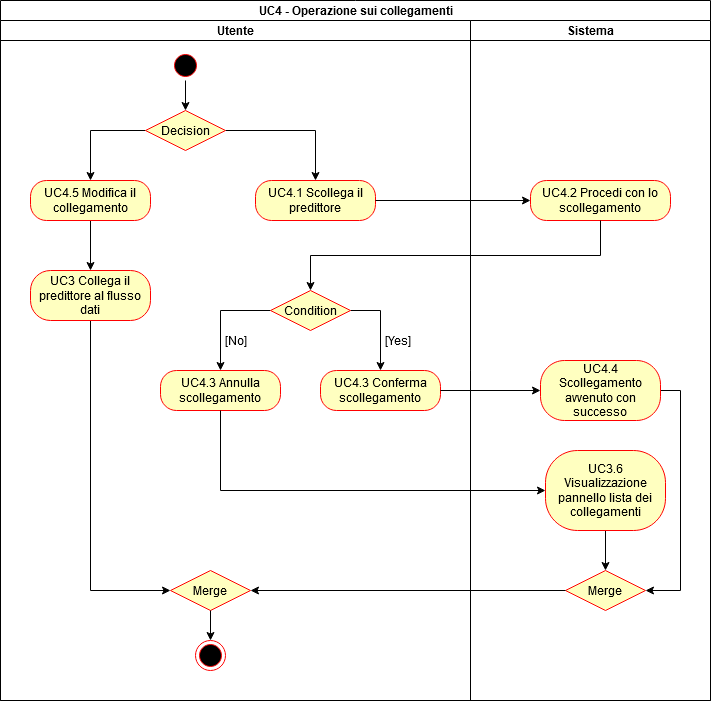

The diagram above was exported from draw.io. Its source (the exported page's mxGraphModel, read from the mxfile embedded in the PNG):
<mxGraphModel dx="1422" dy="763" grid="1" gridSize="10" guides="1" tooltips="1" connect="1" arrows="1" fold="1" page="1" pageScale="1" pageWidth="850" pageHeight="1100" background="#ffffff" math="0" shadow="0">
  <root>
    <mxCell id="0" />
    <mxCell id="1" parent="0" />
    <mxCell id="SB3XlCeH_5vNEiVYcazy-24" value="UC4 - Operazione sui collegamenti" style="swimlane;html=1;childLayout=stackLayout;resizeParent=1;resizeParentMax=0;startSize=20;" vertex="1" parent="1">
      <mxGeometry x="110" y="40" width="710" height="700" as="geometry" />
    </mxCell>
    <mxCell id="SB3XlCeH_5vNEiVYcazy-25" value="Utente" style="swimlane;html=1;startSize=20;" vertex="1" parent="SB3XlCeH_5vNEiVYcazy-24">
      <mxGeometry y="20" width="470" height="680" as="geometry" />
    </mxCell>
    <mxCell id="SB3XlCeH_5vNEiVYcazy-26" style="edgeStyle=orthogonalEdgeStyle;rounded=0;orthogonalLoop=1;jettySize=auto;html=1;exitX=0.5;exitY=1;exitDx=0;exitDy=0;strokeColor=#000000;" edge="1" parent="SB3XlCeH_5vNEiVYcazy-25" source="SB3XlCeH_5vNEiVYcazy-27" target="SB3XlCeH_5vNEiVYcazy-42">
      <mxGeometry relative="1" as="geometry" />
    </mxCell>
    <mxCell id="SB3XlCeH_5vNEiVYcazy-27" value="UC4.5 Modifica il collegamento" style="rounded=1;whiteSpace=wrap;html=1;arcSize=40;fontColor=#000000;fillColor=#ffffc0;strokeColor=#ff0000;" vertex="1" parent="SB3XlCeH_5vNEiVYcazy-25">
      <mxGeometry x="30" y="160" width="120" height="40" as="geometry" />
    </mxCell>
    <mxCell id="SB3XlCeH_5vNEiVYcazy-28" style="edgeStyle=orthogonalEdgeStyle;rounded=0;orthogonalLoop=1;jettySize=auto;html=1;exitX=1;exitY=0.5;exitDx=0;exitDy=0;strokeColor=#000000;" edge="1" parent="SB3XlCeH_5vNEiVYcazy-25" source="SB3XlCeH_5vNEiVYcazy-38" target="SB3XlCeH_5vNEiVYcazy-40">
      <mxGeometry relative="1" as="geometry" />
    </mxCell>
    <mxCell id="SB3XlCeH_5vNEiVYcazy-29" style="edgeStyle=orthogonalEdgeStyle;rounded=0;orthogonalLoop=1;jettySize=auto;html=1;exitX=0;exitY=0.5;exitDx=0;exitDy=0;strokeColor=#000000;" edge="1" parent="SB3XlCeH_5vNEiVYcazy-25" source="SB3XlCeH_5vNEiVYcazy-38">
      <mxGeometry relative="1" as="geometry">
        <mxPoint x="220" y="350" as="targetPoint" />
      </mxGeometry>
    </mxCell>
    <mxCell id="SB3XlCeH_5vNEiVYcazy-30" style="edgeStyle=orthogonalEdgeStyle;rounded=0;orthogonalLoop=1;jettySize=auto;html=1;exitX=0;exitY=0.5;exitDx=0;exitDy=0;strokeColor=#000000;" edge="1" parent="SB3XlCeH_5vNEiVYcazy-25" source="SB3XlCeH_5vNEiVYcazy-32" target="SB3XlCeH_5vNEiVYcazy-27">
      <mxGeometry relative="1" as="geometry" />
    </mxCell>
    <mxCell id="SB3XlCeH_5vNEiVYcazy-31" style="edgeStyle=orthogonalEdgeStyle;rounded=0;orthogonalLoop=1;jettySize=auto;html=1;exitX=1;exitY=0.5;exitDx=0;exitDy=0;entryX=0.5;entryY=0;entryDx=0;entryDy=0;strokeColor=#000000;" edge="1" parent="SB3XlCeH_5vNEiVYcazy-25" source="SB3XlCeH_5vNEiVYcazy-32" target="SB3XlCeH_5vNEiVYcazy-39">
      <mxGeometry relative="1" as="geometry" />
    </mxCell>
    <mxCell id="SB3XlCeH_5vNEiVYcazy-32" value="Decision" style="rhombus;whiteSpace=wrap;html=1;fillColor=#ffffc0;strokeColor=#ff0000;" vertex="1" parent="SB3XlCeH_5vNEiVYcazy-25">
      <mxGeometry x="145" y="90" width="80" height="40" as="geometry" />
    </mxCell>
    <mxCell id="SB3XlCeH_5vNEiVYcazy-33" style="edgeStyle=orthogonalEdgeStyle;rounded=0;orthogonalLoop=1;jettySize=auto;html=1;exitX=0.5;exitY=1;exitDx=0;exitDy=0;entryX=0.5;entryY=0;entryDx=0;entryDy=0;strokeColor=#000000;" edge="1" parent="SB3XlCeH_5vNEiVYcazy-25" source="SB3XlCeH_5vNEiVYcazy-34" target="SB3XlCeH_5vNEiVYcazy-32">
      <mxGeometry relative="1" as="geometry" />
    </mxCell>
    <mxCell id="SB3XlCeH_5vNEiVYcazy-34" value="" style="ellipse;html=1;shape=startState;fillColor=#000000;strokeColor=#ff0000;" vertex="1" parent="SB3XlCeH_5vNEiVYcazy-25">
      <mxGeometry x="170" y="30" width="30" height="30" as="geometry" />
    </mxCell>
    <mxCell id="SB3XlCeH_5vNEiVYcazy-59" value="&lt;div&gt;Merge&lt;/div&gt;" style="rhombus;whiteSpace=wrap;html=1;fillColor=#ffffc0;strokeColor=#ff0000;" vertex="1" parent="SB3XlCeH_5vNEiVYcazy-25">
      <mxGeometry x="170" y="550" width="80" height="40" as="geometry" />
    </mxCell>
    <mxCell id="SB3XlCeH_5vNEiVYcazy-36" value="UC4.3 Annulla scollegamento" style="rounded=1;whiteSpace=wrap;html=1;arcSize=40;fontColor=#000000;fillColor=#ffffc0;strokeColor=#ff0000;" vertex="1" parent="SB3XlCeH_5vNEiVYcazy-25">
      <mxGeometry x="160" y="350" width="120" height="40" as="geometry" />
    </mxCell>
    <mxCell id="SB3XlCeH_5vNEiVYcazy-37" value="[No]" style="text;html=1;align=center;verticalAlign=middle;resizable=0;points=[];autosize=1;" vertex="1" parent="SB3XlCeH_5vNEiVYcazy-25">
      <mxGeometry x="215" y="310" width="40" height="20" as="geometry" />
    </mxCell>
    <mxCell id="SB3XlCeH_5vNEiVYcazy-38" value="Condition" style="rhombus;whiteSpace=wrap;html=1;fillColor=#ffffc0;strokeColor=#ff0000;" vertex="1" parent="SB3XlCeH_5vNEiVYcazy-25">
      <mxGeometry x="270" y="270" width="80" height="40" as="geometry" />
    </mxCell>
    <mxCell id="SB3XlCeH_5vNEiVYcazy-39" value="UC4.1 Scollega il predittore" style="rounded=1;whiteSpace=wrap;html=1;arcSize=40;fontColor=#000000;fillColor=#ffffc0;strokeColor=#ff0000;" vertex="1" parent="SB3XlCeH_5vNEiVYcazy-25">
      <mxGeometry x="255" y="160" width="120" height="40" as="geometry" />
    </mxCell>
    <mxCell id="SB3XlCeH_5vNEiVYcazy-40" value="UC4.3 Conferma scollegamento" style="rounded=1;whiteSpace=wrap;html=1;arcSize=40;fontColor=#000000;fillColor=#ffffc0;strokeColor=#ff0000;" vertex="1" parent="SB3XlCeH_5vNEiVYcazy-25">
      <mxGeometry x="320" y="350" width="120" height="40" as="geometry" />
    </mxCell>
    <mxCell id="SB3XlCeH_5vNEiVYcazy-66" style="edgeStyle=orthogonalEdgeStyle;rounded=0;orthogonalLoop=1;jettySize=auto;html=1;exitX=0.5;exitY=1;exitDx=0;exitDy=0;entryX=0;entryY=0.5;entryDx=0;entryDy=0;" edge="1" parent="SB3XlCeH_5vNEiVYcazy-25" source="SB3XlCeH_5vNEiVYcazy-42" target="SB3XlCeH_5vNEiVYcazy-59">
      <mxGeometry relative="1" as="geometry" />
    </mxCell>
    <mxCell id="SB3XlCeH_5vNEiVYcazy-42" value="UC3 Collega il predittore al flusso dati" style="rounded=1;whiteSpace=wrap;html=1;arcSize=40;fontColor=#000000;fillColor=#ffffc0;strokeColor=#ff0000;" vertex="1" parent="SB3XlCeH_5vNEiVYcazy-25">
      <mxGeometry x="30" y="250" width="120" height="50" as="geometry" />
    </mxCell>
    <mxCell id="SB3XlCeH_5vNEiVYcazy-43" value="[Yes]" style="text;html=1;align=center;verticalAlign=middle;resizable=0;points=[];autosize=1;" vertex="1" parent="SB3XlCeH_5vNEiVYcazy-25">
      <mxGeometry x="377" y="310" width="40" height="20" as="geometry" />
    </mxCell>
    <mxCell id="SB3XlCeH_5vNEiVYcazy-68" value="" style="ellipse;html=1;shape=endState;fillColor=#000000;strokeColor=#ff0000;" vertex="1" parent="SB3XlCeH_5vNEiVYcazy-25">
      <mxGeometry x="195" y="620" width="30" height="30" as="geometry" />
    </mxCell>
    <mxCell id="SB3XlCeH_5vNEiVYcazy-44" value="Sistema" style="swimlane;html=1;startSize=20;" vertex="1" parent="SB3XlCeH_5vNEiVYcazy-24">
      <mxGeometry x="470" y="20" width="240" height="680" as="geometry" />
    </mxCell>
    <mxCell id="SB3XlCeH_5vNEiVYcazy-45" style="edgeStyle=orthogonalEdgeStyle;rounded=0;orthogonalLoop=1;jettySize=auto;html=1;exitX=1;exitY=0.5;exitDx=0;exitDy=0;entryX=1;entryY=0.5;entryDx=0;entryDy=0;strokeColor=#000000;" edge="1" parent="SB3XlCeH_5vNEiVYcazy-44" source="SB3XlCeH_5vNEiVYcazy-46" target="SB3XlCeH_5vNEiVYcazy-50">
      <mxGeometry relative="1" as="geometry" />
    </mxCell>
    <mxCell id="SB3XlCeH_5vNEiVYcazy-46" value="UC4.4 Scollegamento avvenuto con successo" style="rounded=1;whiteSpace=wrap;html=1;arcSize=40;fontColor=#000000;fillColor=#ffffc0;strokeColor=#ff0000;" vertex="1" parent="SB3XlCeH_5vNEiVYcazy-44">
      <mxGeometry x="70" y="340" width="120" height="60" as="geometry" />
    </mxCell>
    <mxCell id="SB3XlCeH_5vNEiVYcazy-47" value="UC4.2 Procedi con lo scollegamento" style="rounded=1;whiteSpace=wrap;html=1;arcSize=40;fontColor=#000000;fillColor=#ffffc0;strokeColor=#ff0000;" vertex="1" parent="SB3XlCeH_5vNEiVYcazy-44">
      <mxGeometry x="60" y="160" width="140" height="40" as="geometry" />
    </mxCell>
    <mxCell id="SB3XlCeH_5vNEiVYcazy-48" style="edgeStyle=orthogonalEdgeStyle;rounded=0;orthogonalLoop=1;jettySize=auto;html=1;entryX=0.5;entryY=0;entryDx=0;entryDy=0;strokeColor=#000000;" edge="1" parent="SB3XlCeH_5vNEiVYcazy-44" source="SB3XlCeH_5vNEiVYcazy-49" target="SB3XlCeH_5vNEiVYcazy-50">
      <mxGeometry relative="1" as="geometry" />
    </mxCell>
    <mxCell id="SB3XlCeH_5vNEiVYcazy-49" value="UC3.6 Visualizzazione pannello lista dei collegamenti" style="rounded=1;whiteSpace=wrap;html=1;arcSize=40;fontColor=#000000;fillColor=#ffffc0;strokeColor=#ff0000;" vertex="1" parent="SB3XlCeH_5vNEiVYcazy-44">
      <mxGeometry x="75" y="430" width="120" height="80" as="geometry" />
    </mxCell>
    <mxCell id="SB3XlCeH_5vNEiVYcazy-50" value="Merge" style="rhombus;whiteSpace=wrap;html=1;fillColor=#ffffc0;strokeColor=#ff0000;" vertex="1" parent="SB3XlCeH_5vNEiVYcazy-44">
      <mxGeometry x="95" y="550" width="80" height="40" as="geometry" />
    </mxCell>
    <mxCell id="SB3XlCeH_5vNEiVYcazy-51" style="edgeStyle=orthogonalEdgeStyle;rounded=0;orthogonalLoop=1;jettySize=auto;html=1;strokeColor=#000000;" edge="1" parent="SB3XlCeH_5vNEiVYcazy-24" source="SB3XlCeH_5vNEiVYcazy-39" target="SB3XlCeH_5vNEiVYcazy-47">
      <mxGeometry relative="1" as="geometry" />
    </mxCell>
    <mxCell id="SB3XlCeH_5vNEiVYcazy-52" style="edgeStyle=orthogonalEdgeStyle;rounded=0;orthogonalLoop=1;jettySize=auto;html=1;exitX=0.5;exitY=1;exitDx=0;exitDy=0;entryX=0.5;entryY=0;entryDx=0;entryDy=0;strokeColor=#000000;" edge="1" parent="SB3XlCeH_5vNEiVYcazy-24" source="SB3XlCeH_5vNEiVYcazy-47" target="SB3XlCeH_5vNEiVYcazy-38">
      <mxGeometry relative="1" as="geometry" />
    </mxCell>
    <mxCell id="SB3XlCeH_5vNEiVYcazy-53" style="edgeStyle=orthogonalEdgeStyle;rounded=0;orthogonalLoop=1;jettySize=auto;html=1;exitX=1;exitY=0.5;exitDx=0;exitDy=0;entryX=0;entryY=0.5;entryDx=0;entryDy=0;strokeColor=#000000;" edge="1" parent="SB3XlCeH_5vNEiVYcazy-24" source="SB3XlCeH_5vNEiVYcazy-40" target="SB3XlCeH_5vNEiVYcazy-46">
      <mxGeometry relative="1" as="geometry" />
    </mxCell>
    <mxCell id="SB3XlCeH_5vNEiVYcazy-54" style="edgeStyle=orthogonalEdgeStyle;rounded=0;orthogonalLoop=1;jettySize=auto;html=1;exitX=0.5;exitY=1;exitDx=0;exitDy=0;entryX=0;entryY=0.5;entryDx=0;entryDy=0;strokeColor=#000000;" edge="1" parent="SB3XlCeH_5vNEiVYcazy-24" source="SB3XlCeH_5vNEiVYcazy-36" target="SB3XlCeH_5vNEiVYcazy-49">
      <mxGeometry relative="1" as="geometry" />
    </mxCell>
    <mxCell id="SB3XlCeH_5vNEiVYcazy-63" style="edgeStyle=orthogonalEdgeStyle;rounded=0;orthogonalLoop=1;jettySize=auto;html=1;exitX=0;exitY=0.5;exitDx=0;exitDy=0;" edge="1" parent="SB3XlCeH_5vNEiVYcazy-24" source="SB3XlCeH_5vNEiVYcazy-50" target="SB3XlCeH_5vNEiVYcazy-59">
      <mxGeometry relative="1" as="geometry" />
    </mxCell>
    <mxCell id="SB3XlCeH_5vNEiVYcazy-67" style="edgeStyle=orthogonalEdgeStyle;rounded=0;orthogonalLoop=1;jettySize=auto;html=1;exitX=0.5;exitY=1;exitDx=0;exitDy=0;" edge="1" parent="1" source="SB3XlCeH_5vNEiVYcazy-59">
      <mxGeometry relative="1" as="geometry">
        <mxPoint x="320" y="680" as="targetPoint" />
      </mxGeometry>
    </mxCell>
  </root>
</mxGraphModel>